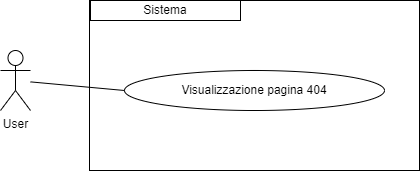

The diagram above was exported from draw.io. Its source (the exported page's mxGraphModel, read from the mxfile embedded in the PNG):
<mxGraphModel dx="1434" dy="772" grid="1" gridSize="10" guides="1" tooltips="1" connect="1" arrows="1" fold="1" page="1" pageScale="1" pageWidth="827" pageHeight="1169" math="0" shadow="0">
  <root>
    <mxCell id="0" />
    <mxCell id="1" parent="0" />
    <mxCell id="u78tmKVnfS0KrXpuSgDv-1" value="Visualizzazione pagina 404" style="ellipse;whiteSpace=wrap;html=1;" parent="1" vertex="1">
      <mxGeometry x="214" y="490" width="260" height="40" as="geometry" />
    </mxCell>
    <mxCell id="u78tmKVnfS0KrXpuSgDv-2" value="" style="endArrow=none;html=1;rounded=0;entryX=0;entryY=0.5;entryDx=0;entryDy=0;" parent="1" source="u78tmKVnfS0KrXpuSgDv-5" target="u78tmKVnfS0KrXpuSgDv-1" edge="1">
      <mxGeometry width="50" height="50" relative="1" as="geometry">
        <mxPoint x="130" y="490" as="sourcePoint" />
        <mxPoint x="210" y="510" as="targetPoint" />
      </mxGeometry>
    </mxCell>
    <mxCell id="u78tmKVnfS0KrXpuSgDv-3" value="&lt;div style=&quot;&quot;&gt;Sistema&lt;/div&gt;" style="rounded=0;whiteSpace=wrap;html=1;fillColor=none;align=center;" parent="1" vertex="1">
      <mxGeometry x="180" y="420" width="150" height="20" as="geometry" />
    </mxCell>
    <mxCell id="u78tmKVnfS0KrXpuSgDv-5" value="User" style="shape=umlActor;verticalLabelPosition=bottom;verticalAlign=top;html=1;outlineConnect=0;" parent="1" vertex="1">
      <mxGeometry x="90" y="470" width="30" height="60" as="geometry" />
    </mxCell>
    <mxCell id="u78tmKVnfS0KrXpuSgDv-6" value="" style="rounded=0;whiteSpace=wrap;html=1;fillColor=none;" parent="1" vertex="1">
      <mxGeometry x="179" y="420" width="330" height="170" as="geometry" />
    </mxCell>
  </root>
</mxGraphModel>